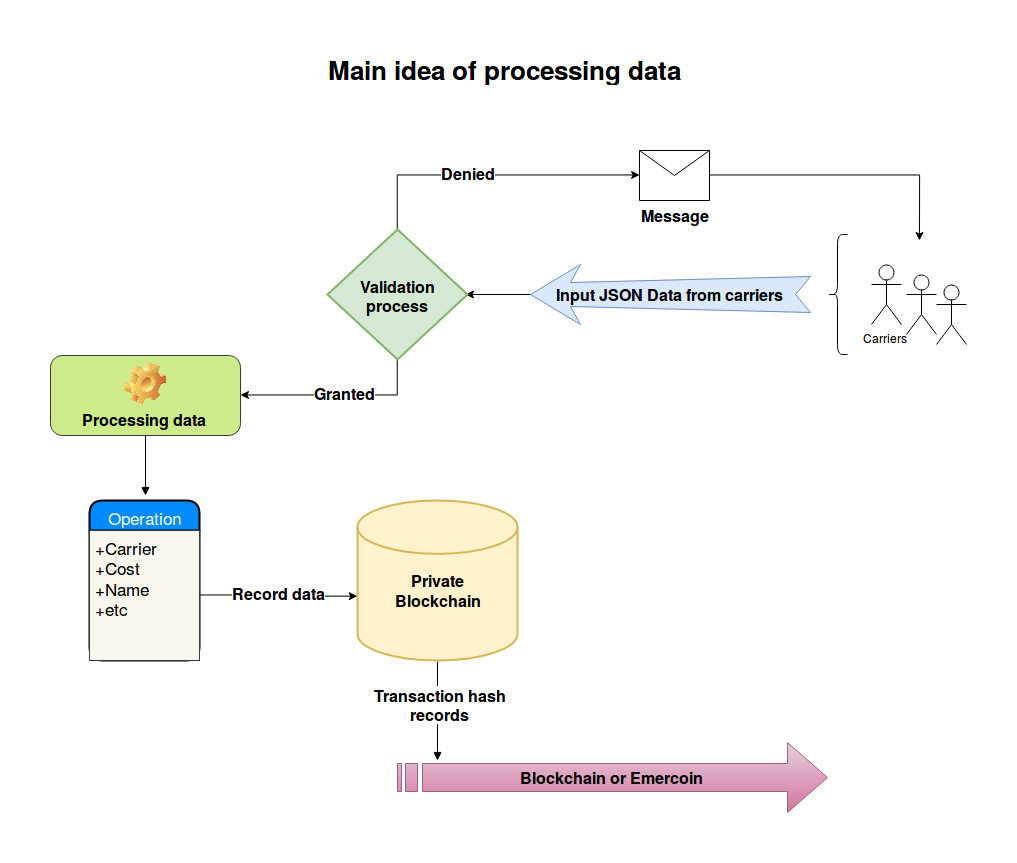

The diagram above was exported from draw.io. Its source (the exported page's mxGraphModel, read from the mxfile embedded in the PNG):
<mxGraphModel dx="1682" dy="871" grid="1" gridSize="10" guides="1" tooltips="1" connect="1" arrows="1" fold="1" page="1" pageScale="1" pageWidth="1169" pageHeight="826" background="#ffffff" math="0" shadow="0">
  <root>
    <mxCell id="0" />
    <mxCell id="1" parent="0" />
    <mxCell id="3" value="&lt;font style=&quot;font-size: 16px&quot;&gt;&lt;b&gt;Blockchain or Emercoin&lt;/b&gt;&lt;/font&gt;" style="html=1;shadow=0;dashed=0;align=center;verticalAlign=middle;shape=mxgraph.arrows2.stripedArrow;dy=0.6;dx=40;notch=25;fillColor=#e6d0de;strokeColor=#996185;gradientColor=#d5739d;" parent="1" vertex="1">
      <mxGeometry x="470" y="733" width="430" height="70" as="geometry" />
    </mxCell>
    <mxCell id="39" style="edgeStyle=orthogonalEdgeStyle;rounded=0;html=1;jettySize=auto;orthogonalLoop=1;" parent="1" source="4" edge="1">
      <mxGeometry relative="1" as="geometry">
        <mxPoint x="538" y="285" as="targetPoint" />
      </mxGeometry>
    </mxCell>
    <mxCell id="4" value="&lt;b&gt;&lt;font style=&quot;font-size: 16px&quot;&gt;Input JSON Data from carriers&lt;br&gt;&lt;/font&gt;&lt;/b&gt;" style="html=1;shadow=0;dashed=0;align=center;verticalAlign=middle;shape=mxgraph.arrows2.stylisedArrow;dy=0.6;dx=40;notch=15;feather=0.4;direction=west;fillColor=#dae8fc;strokeColor=#6c8ebf;" parent="1" vertex="1">
      <mxGeometry x="603" y="255" width="280" height="60" as="geometry" />
    </mxCell>
    <mxCell id="6" value="&lt;font&gt;&lt;font style=&quot;font-size: 16px&quot;&gt;Processing data&lt;/font&gt;&lt;br&gt;&lt;/font&gt;" style="label;whiteSpace=wrap;html=1;align=center;verticalAlign=bottom;spacingLeft=0;spacingBottom=4;imageAlign=center;imageVerticalAlign=top;image=img/clipart/Gear_128x128.png;fillColor=#cdeb8b;strokeColor=#36393d;" parent="1" vertex="1">
      <mxGeometry x="123" y="346" width="190" height="80" as="geometry" />
    </mxCell>
    <mxCell id="7" value="" style="endArrow=block;endFill=1;endSize=6;html=1;exitX=0.686;exitY=0.766;exitPerimeter=0;" parent="1" edge="1">
      <mxGeometry width="100" relative="1" as="geometry">
        <mxPoint x="510" y="652" as="sourcePoint" />
        <mxPoint x="510" y="751" as="targetPoint" />
      </mxGeometry>
    </mxCell>
    <mxCell id="8" value="&lt;b&gt;&lt;font style=&quot;font-size: 16px&quot;&gt;Transaction hash &lt;br&gt;records&lt;br&gt;&lt;/font&gt;&lt;/b&gt;" style="text;html=1;resizable=0;points=[];align=center;verticalAlign=middle;labelBackgroundColor=#ffffff;" parent="7" vertex="1" connectable="0">
      <mxGeometry x="-0.1385" y="3" relative="1" as="geometry">
        <mxPoint x="-1" as="offset" />
      </mxGeometry>
    </mxCell>
    <mxCell id="20" value="" style="endArrow=block;endFill=1;endSize=6;html=1;" parent="1" source="6" edge="1">
      <mxGeometry width="100" relative="1" as="geometry">
        <mxPoint x="188" y="429" as="sourcePoint" />
        <mxPoint x="218" y="486" as="targetPoint" />
      </mxGeometry>
    </mxCell>
    <mxCell id="26" value="&lt;b&gt;&lt;font style=&quot;font-size: 16px&quot;&gt;&lt;font&gt;&lt;br&gt;Private &lt;br&gt;Blockchain&lt;/font&gt;&lt;/font&gt;&lt;/b&gt;" style="strokeWidth=2;html=1;shape=mxgraph.flowchart.database;whiteSpace=wrap;fillColor=#fff2cc;strokeColor=#d6b656;" parent="1" vertex="1">
      <mxGeometry x="430" y="491" width="160" height="160" as="geometry" />
    </mxCell>
    <mxCell id="28" value="Operation" style="swimlane;html=1;childLayout=stackLayout;horizontal=1;startSize=30;horizontalStack=0;fillColor=#008cff;fontColor=#FFFFFF;rounded=1;fontSize=17;fontStyle=0;strokeWidth=2;resizeParent=0;resizeLast=1;shadow=0;dashed=0;align=center;" parent="1" vertex="1">
      <mxGeometry x="162" y="491" width="110" height="160" as="geometry" />
    </mxCell>
    <mxCell id="29" value="+Carrier&lt;br&gt;+Cost&lt;br&gt;+Name&lt;br&gt;+etc" style="whiteSpace=wrap;html=1;align=left;strokeColor=#36393d;fillColor=#f9f7ed;spacingLeft=4;fontSize=17;verticalAlign=top;resizable=0;rotatable=0;part=1;" parent="28" vertex="1">
      <mxGeometry y="30" width="110" height="130" as="geometry" />
    </mxCell>
    <mxCell id="36" style="edgeStyle=orthogonalEdgeStyle;rounded=0;html=1;entryX=-0.002;entryY=0.596;entryPerimeter=0;jettySize=auto;orthogonalLoop=1;" parent="1" source="29" target="26" edge="1">
      <mxGeometry relative="1" as="geometry" />
    </mxCell>
    <mxCell id="66" value="&lt;b&gt;&lt;font style=&quot;font-size: 16px&quot;&gt;Record data&lt;/font&gt;&lt;/b&gt;" style="text;html=1;resizable=0;points=[];align=center;verticalAlign=middle;labelBackgroundColor=#ffffff;" vertex="1" connectable="0" parent="36">
      <mxGeometry x="-0.1268" y="-1" relative="1" as="geometry">
        <mxPoint x="9" y="-4" as="offset" />
      </mxGeometry>
    </mxCell>
    <mxCell id="41" value="&lt;font style=&quot;font-size: 26px&quot;&gt;&lt;b&gt;&lt;font&gt;Main idea of processing data&lt;/font&gt;&lt;/b&gt;&lt;/font&gt;" style="text;html=1;resizable=0;points=[];autosize=1;align=left;verticalAlign=top;spacingTop=-4;" vertex="1" parent="1">
      <mxGeometry x="399" y="41" width="370" height="20" as="geometry" />
    </mxCell>
    <mxCell id="50" value="Carriers" style="shape=umlActor;verticalLabelPosition=bottom;labelBackgroundColor=#ffffff;verticalAlign=top;html=1;" vertex="1" parent="1">
      <mxGeometry x="944" y="255" width="30" height="60" as="geometry" />
    </mxCell>
    <mxCell id="54" value="" style="shape=umlActor;verticalLabelPosition=bottom;labelBackgroundColor=#ffffff;verticalAlign=top;html=1;" vertex="1" parent="1">
      <mxGeometry x="979" y="265" width="30" height="60" as="geometry" />
    </mxCell>
    <mxCell id="64" value="" style="shape=umlActor;verticalLabelPosition=bottom;labelBackgroundColor=#ffffff;verticalAlign=top;html=1;" vertex="1" parent="1">
      <mxGeometry x="1009" y="275" width="30" height="60" as="geometry" />
    </mxCell>
    <mxCell id="68" style="edgeStyle=orthogonalEdgeStyle;rounded=0;html=1;jettySize=auto;orthogonalLoop=1;" edge="1" parent="1" source="67" target="6">
      <mxGeometry relative="1" as="geometry">
        <Array as="points">
          <mxPoint x="470" y="386" />
        </Array>
      </mxGeometry>
    </mxCell>
    <mxCell id="69" value="&lt;b&gt;&lt;font style=&quot;font-size: 16px&quot;&gt;Granted&lt;/font&gt;&lt;/b&gt;" style="text;html=1;resizable=0;points=[];align=center;verticalAlign=middle;labelBackgroundColor=#ffffff;" vertex="1" connectable="0" parent="68">
      <mxGeometry x="-0.0881" relative="1" as="geometry">
        <mxPoint y="-3" as="offset" />
      </mxGeometry>
    </mxCell>
    <mxCell id="80" style="edgeStyle=orthogonalEdgeStyle;rounded=0;html=1;entryX=0;entryY=0.5;jettySize=auto;orthogonalLoop=1;exitX=0.5;exitY=0;exitPerimeter=0;" edge="1" parent="1" source="67" target="73">
      <mxGeometry relative="1" as="geometry">
        <Array as="points">
          <mxPoint x="470" y="166" />
        </Array>
      </mxGeometry>
    </mxCell>
    <mxCell id="81" value="&lt;font style=&quot;font-size: 16px&quot;&gt;&lt;b&gt;Denied&lt;/b&gt;&lt;/font&gt;" style="text;html=1;resizable=0;points=[];align=center;verticalAlign=middle;labelBackgroundColor=#ffffff;" vertex="1" connectable="0" parent="80">
      <mxGeometry x="-0.1554" y="-2" relative="1" as="geometry">
        <mxPoint y="-5" as="offset" />
      </mxGeometry>
    </mxCell>
    <mxCell id="67" value="&lt;font style=&quot;font-size: 16px&quot;&gt;&lt;b&gt;&lt;font&gt;Validation process&lt;br&gt;&lt;/font&gt;&lt;/b&gt;&lt;/font&gt;" style="strokeWidth=2;html=1;shape=mxgraph.flowchart.decision;whiteSpace=wrap;fillColor=#d5e8d4;strokeColor=#82b366;" vertex="1" parent="1">
      <mxGeometry x="400" y="220" width="140" height="130" as="geometry" />
    </mxCell>
    <mxCell id="72" value="" style="shape=curlyBracket;whiteSpace=wrap;html=1;rounded=1;" vertex="1" parent="1">
      <mxGeometry x="900" y="225" width="20" height="120" as="geometry" />
    </mxCell>
    <mxCell id="79" style="edgeStyle=orthogonalEdgeStyle;rounded=0;html=1;jettySize=auto;orthogonalLoop=1;" edge="1" parent="1" source="73">
      <mxGeometry relative="1" as="geometry">
        <mxPoint x="992" y="231" as="targetPoint" />
      </mxGeometry>
    </mxCell>
    <mxCell id="73" value="" style="shape=message;whiteSpace=wrap;html=1;" vertex="1" parent="1">
      <mxGeometry x="712" y="141" width="70" height="50" as="geometry" />
    </mxCell>
    <mxCell id="82" value="&lt;b&gt;&lt;font style=&quot;font-size: 16px&quot;&gt;Message&lt;/font&gt;&lt;/b&gt;" style="text;html=1;resizable=0;points=[];autosize=1;align=left;verticalAlign=top;spacingTop=-4;" vertex="1" parent="1">
      <mxGeometry x="712" y="194" width="80" height="20" as="geometry" />
    </mxCell>
  </root>
</mxGraphModel>